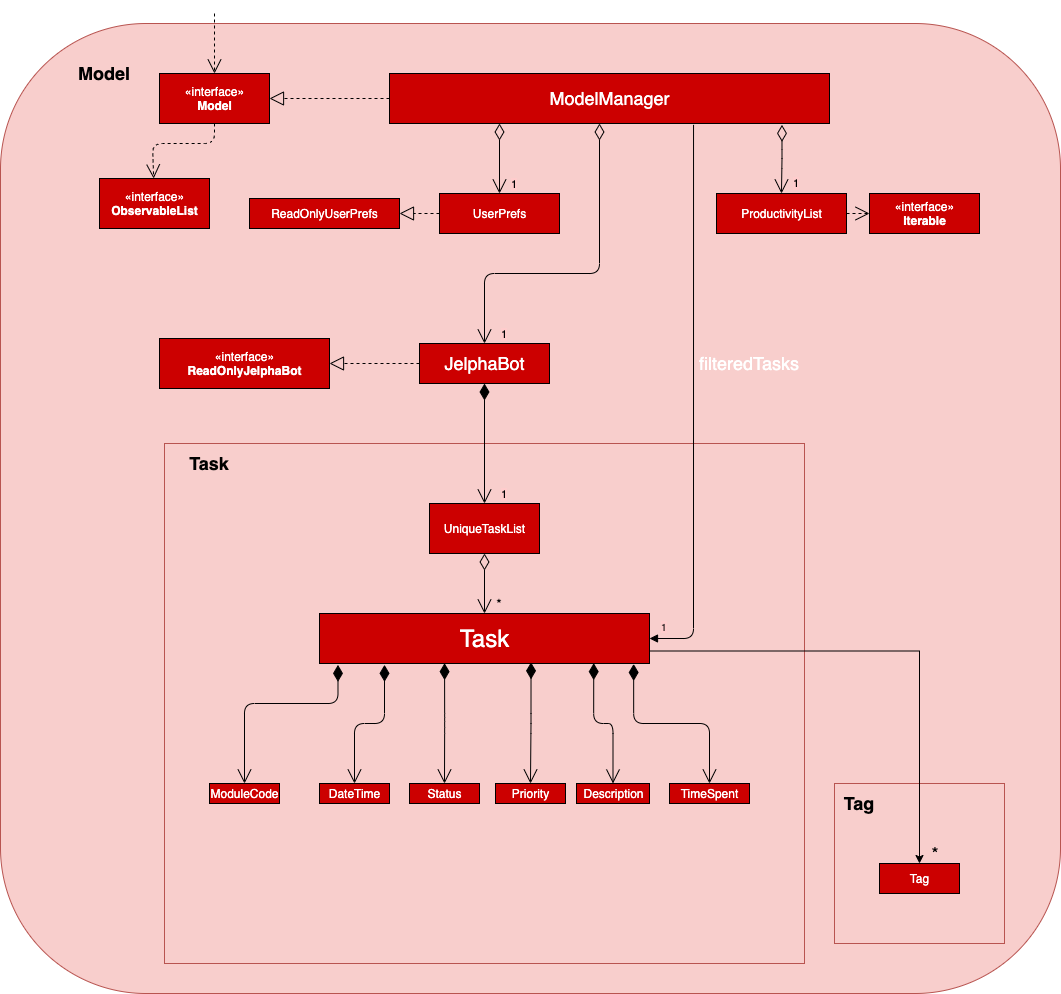

The diagram above was exported from draw.io. Its source (the exported page's mxGraphModel, read from the mxfile embedded in the PNG):
<mxGraphModel dx="1577" dy="903" grid="1" gridSize="10" guides="1" tooltips="1" connect="1" arrows="1" fold="1" page="1" pageScale="1.5" pageWidth="1169" pageHeight="826" background="none" math="0" shadow="0">
  <root>
    <mxCell id="0" style=";html=1;" />
    <mxCell id="1" style=";html=1;" parent="0" />
    <mxCell id="aXeWu07LrjrbVsREpI8M-2" value="" style="rounded=1;whiteSpace=wrap;html=1;fillColor=#f8cecc;strokeColor=#b85450;" vertex="1" parent="1">
      <mxGeometry x="311" y="135" width="1060" height="970" as="geometry" />
    </mxCell>
    <mxCell id="ubbYX55TN4YSJDiMVDK7-71" value="" style="rounded=0;whiteSpace=wrap;html=1;shadow=0;fillColor=#f8cecc;strokeColor=#b85450;" parent="1" vertex="1">
      <mxGeometry x="1145" y="895" width="170" height="160" as="geometry" />
    </mxCell>
    <mxCell id="ubbYX55TN4YSJDiMVDK7-61" value="" style="rounded=0;whiteSpace=wrap;html=1;shadow=0;fillColor=#f8cecc;strokeColor=#b85450;" parent="1" vertex="1">
      <mxGeometry x="475" y="555" width="640" height="520" as="geometry" />
    </mxCell>
    <mxCell id="ubbYX55TN4YSJDiMVDK7-2" value="&lt;b&gt;&lt;font style=&quot;font-size: 18px&quot;&gt;Model&lt;/font&gt;&lt;/b&gt;" style="text;html=1;strokeColor=none;fillColor=none;align=center;verticalAlign=middle;whiteSpace=wrap;rounded=0;" parent="1" vertex="1">
      <mxGeometry x="360" y="155" width="110" height="60" as="geometry" />
    </mxCell>
    <mxCell id="ubbYX55TN4YSJDiMVDK7-6" value="&lt;font color=&quot;#ffffff&quot; style=&quot;font-size: 18px&quot;&gt;JelphaBot&lt;/font&gt;" style="html=1;fillColor=#CC0000;" parent="1" vertex="1">
      <mxGeometry x="730" y="455" width="130" height="40" as="geometry" />
    </mxCell>
    <mxCell id="ubbYX55TN4YSJDiMVDK7-8" value="&lt;font color=&quot;#ffffff&quot;&gt;&lt;font style=&quot;font-size: 18px&quot;&gt;ModelManager&lt;/font&gt;&lt;br&gt;&lt;/font&gt;" style="html=1;fillColor=#CC0000;" parent="1" vertex="1">
      <mxGeometry x="700" y="185" width="440" height="50" as="geometry" />
    </mxCell>
    <mxCell id="ubbYX55TN4YSJDiMVDK7-9" value="&lt;font color=&quot;#ffffff&quot;&gt;UserPrefs&lt;/font&gt;" style="html=1;fillColor=#CC0000;" parent="1" vertex="1">
      <mxGeometry x="750" y="305" width="120" height="40" as="geometry" />
    </mxCell>
    <mxCell id="ubbYX55TN4YSJDiMVDK7-10" value="&lt;font color=&quot;#ffffff&quot;&gt;ReadOnlyUserPrefs&lt;/font&gt;" style="html=1;fillColor=#CC0000;" parent="1" vertex="1">
      <mxGeometry x="560" y="310" width="150" height="30" as="geometry" />
    </mxCell>
    <mxCell id="ubbYX55TN4YSJDiMVDK7-11" value="&lt;font color=&quot;#ffffff&quot;&gt;«interface»&lt;br&gt;&lt;/font&gt;&lt;b&gt;&lt;font color=&quot;#ffffff&quot;&gt;Model&lt;/font&gt;&lt;br&gt;&lt;/b&gt;" style="html=1;fillColor=#CC0000;rotation=0;" parent="1" vertex="1">
      <mxGeometry x="470" y="185" width="110" height="50" as="geometry" />
    </mxCell>
    <mxCell id="ubbYX55TN4YSJDiMVDK7-12" value="&lt;font color=&quot;#ffffff&quot;&gt;UniqueTaskList&lt;/font&gt;" style="html=1;fillColor=#CC0000;" parent="1" vertex="1">
      <mxGeometry x="740" y="615" width="110" height="50" as="geometry" />
    </mxCell>
    <mxCell id="ubbYX55TN4YSJDiMVDK7-14" value="&lt;font color=&quot;#ffffff&quot;&gt;«interface»&lt;br&gt;&lt;b&gt;ObservableList&lt;/b&gt;&lt;/font&gt;" style="html=1;fillColor=#CC0000;" parent="1" vertex="1">
      <mxGeometry x="410" y="290" width="110" height="50" as="geometry" />
    </mxCell>
    <mxCell id="ubbYX55TN4YSJDiMVDK7-23" value="" style="endArrow=block;dashed=1;endFill=0;endSize=12;html=1;exitX=0;exitY=0.5;exitDx=0;exitDy=0;entryX=1;entryY=0.5;entryDx=0;entryDy=0;fillColor=#FF3333;" parent="1" source="ubbYX55TN4YSJDiMVDK7-8" target="ubbYX55TN4YSJDiMVDK7-11" edge="1">
      <mxGeometry width="160" relative="1" as="geometry">
        <mxPoint x="590" y="285" as="sourcePoint" />
        <mxPoint x="750" y="285" as="targetPoint" />
      </mxGeometry>
    </mxCell>
    <mxCell id="ubbYX55TN4YSJDiMVDK7-24" value="" style="endArrow=open;endSize=12;dashed=1;html=1;fillColor=#FF6666;" parent="1" edge="1">
      <mxGeometry width="160" relative="1" as="geometry">
        <mxPoint x="525" y="125" as="sourcePoint" />
        <mxPoint x="525" y="185" as="targetPoint" />
      </mxGeometry>
    </mxCell>
    <mxCell id="ubbYX55TN4YSJDiMVDK7-29" value="&lt;span style=&quot;background-color: rgb(255 , 204 , 204)&quot;&gt;1&lt;/span&gt;" style="endArrow=open;html=1;endSize=12;startArrow=diamondThin;startSize=14;startFill=0;edgeStyle=orthogonalEdgeStyle;align=left;verticalAlign=bottom;exitX=0.25;exitY=1;exitDx=0;exitDy=0;" parent="1" source="ubbYX55TN4YSJDiMVDK7-8" target="ubbYX55TN4YSJDiMVDK7-9" edge="1">
      <mxGeometry x="1" y="10" relative="1" as="geometry">
        <mxPoint x="780" y="275" as="sourcePoint" />
        <mxPoint x="940" y="275" as="targetPoint" />
        <Array as="points" />
        <mxPoint as="offset" />
      </mxGeometry>
    </mxCell>
    <mxCell id="ubbYX55TN4YSJDiMVDK7-30" value="&lt;span style=&quot;background-color: rgb(255 , 204 , 204)&quot;&gt;1&lt;/span&gt;" style="endArrow=open;html=1;endSize=12;startArrow=diamondThin;startSize=14;startFill=0;edgeStyle=orthogonalEdgeStyle;align=left;verticalAlign=bottom;fillColor=#FF6666;" parent="1" target="ubbYX55TN4YSJDiMVDK7-6" edge="1">
      <mxGeometry x="1" y="15" relative="1" as="geometry">
        <mxPoint x="910" y="235" as="sourcePoint" />
        <mxPoint x="950" y="395" as="targetPoint" />
        <Array as="points">
          <mxPoint x="910" y="385" />
          <mxPoint x="795" y="385" />
        </Array>
        <mxPoint as="offset" />
      </mxGeometry>
    </mxCell>
    <mxCell id="ubbYX55TN4YSJDiMVDK7-32" value="" style="endArrow=block;dashed=1;endFill=0;endSize=12;html=1;" parent="1" target="ubbYX55TN4YSJDiMVDK7-10" edge="1">
      <mxGeometry width="160" relative="1" as="geometry">
        <mxPoint x="750" y="325" as="sourcePoint" />
        <mxPoint x="910" y="325" as="targetPoint" />
      </mxGeometry>
    </mxCell>
    <mxCell id="ubbYX55TN4YSJDiMVDK7-36" value="" style="endArrow=open;endSize=12;dashed=1;html=1;exitX=0.5;exitY=1;exitDx=0;exitDy=0;" parent="1" source="ubbYX55TN4YSJDiMVDK7-11" target="ubbYX55TN4YSJDiMVDK7-14" edge="1">
      <mxGeometry width="160" relative="1" as="geometry">
        <mxPoint x="480" y="255" as="sourcePoint" />
        <mxPoint x="640" y="255" as="targetPoint" />
        <Array as="points">
          <mxPoint x="525" y="255" />
          <mxPoint x="463" y="255" />
        </Array>
      </mxGeometry>
    </mxCell>
    <mxCell id="ubbYX55TN4YSJDiMVDK7-39" value="&lt;font color=&quot;#ffffff&quot;&gt;«interface»&lt;br&gt;&lt;b&gt;ReadOnlyJelphaBot&lt;/b&gt;&lt;/font&gt;" style="html=1;fillColor=#CC0000;" parent="1" vertex="1">
      <mxGeometry x="470" y="450" width="170" height="50" as="geometry" />
    </mxCell>
    <mxCell id="ubbYX55TN4YSJDiMVDK7-40" value="" style="endArrow=block;dashed=1;endFill=0;endSize=12;html=1;entryX=1;entryY=0.5;entryDx=0;entryDy=0;" parent="1" target="ubbYX55TN4YSJDiMVDK7-39" edge="1">
      <mxGeometry width="160" relative="1" as="geometry">
        <mxPoint x="730" y="475" as="sourcePoint" />
        <mxPoint x="880" y="475" as="targetPoint" />
      </mxGeometry>
    </mxCell>
    <mxCell id="ubbYX55TN4YSJDiMVDK7-42" value="&lt;font color=&quot;#ffffff&quot;&gt;ProductivityList&lt;/font&gt;" style="html=1;fillColor=#CC0000;" parent="1" vertex="1">
      <mxGeometry x="1027" y="305" width="130" height="40" as="geometry" />
    </mxCell>
    <mxCell id="ubbYX55TN4YSJDiMVDK7-43" value="&lt;span style=&quot;background-color: rgb(255 , 204 , 204)&quot;&gt;1&lt;/span&gt;" style="endArrow=open;html=1;endSize=12;startArrow=diamondThin;startSize=14;startFill=0;edgeStyle=orthogonalEdgeStyle;align=left;verticalAlign=bottom;entryX=0.5;entryY=0;entryDx=0;entryDy=0;exitX=0.892;exitY=1.027;exitDx=0;exitDy=0;exitPerimeter=0;" parent="1" source="ubbYX55TN4YSJDiMVDK7-8" target="ubbYX55TN4YSJDiMVDK7-42" edge="1">
      <mxGeometry x="1" y="10" relative="1" as="geometry">
        <mxPoint x="1076" y="235" as="sourcePoint" />
        <mxPoint x="1310" y="265" as="targetPoint" />
        <mxPoint as="offset" />
      </mxGeometry>
    </mxCell>
    <mxCell id="ubbYX55TN4YSJDiMVDK7-45" value="&lt;font color=&quot;#ffffff&quot;&gt;«interface»&lt;br&gt;&lt;b&gt;Iterable&lt;/b&gt;&lt;/font&gt;" style="html=1;fillColor=#CC0000;" parent="1" vertex="1">
      <mxGeometry x="1180" y="305" width="110" height="40" as="geometry" />
    </mxCell>
    <mxCell id="ubbYX55TN4YSJDiMVDK7-46" value="" style="endArrow=open;endSize=12;dashed=1;html=1;entryX=0;entryY=0.5;entryDx=0;entryDy=0;exitX=1;exitY=0.5;exitDx=0;exitDy=0;" parent="1" source="ubbYX55TN4YSJDiMVDK7-42" target="ubbYX55TN4YSJDiMVDK7-45" edge="1">
      <mxGeometry width="160" relative="1" as="geometry">
        <mxPoint x="1080" y="415" as="sourcePoint" />
        <mxPoint x="1240" y="415" as="targetPoint" />
      </mxGeometry>
    </mxCell>
    <mxCell id="ubbYX55TN4YSJDiMVDK7-47" value="&lt;span style=&quot;background-color: rgb(255 , 204 , 204)&quot;&gt;1&lt;/span&gt;" style="endArrow=open;html=1;endSize=12;startArrow=diamondThin;startSize=14;startFill=1;edgeStyle=orthogonalEdgeStyle;align=left;verticalAlign=bottom;entryX=0.5;entryY=0;entryDx=0;entryDy=0;exitX=0.5;exitY=1;exitDx=0;exitDy=0;" parent="1" source="ubbYX55TN4YSJDiMVDK7-6" target="ubbYX55TN4YSJDiMVDK7-12" edge="1">
      <mxGeometry x="1" y="15" relative="1" as="geometry">
        <mxPoint x="780" y="545" as="sourcePoint" />
        <mxPoint x="940" y="545" as="targetPoint" />
        <mxPoint as="offset" />
      </mxGeometry>
    </mxCell>
    <mxCell id="ubbYX55TN4YSJDiMVDK7-53" value="" style="endArrow=open;html=1;endSize=12;startArrow=diamondThin;startSize=14;startFill=0;edgeStyle=orthogonalEdgeStyle;align=left;verticalAlign=bottom;exitX=0.5;exitY=1;exitDx=0;exitDy=0;" parent="1" source="ubbYX55TN4YSJDiMVDK7-12" target="ubbYX55TN4YSJDiMVDK7-54" edge="1">
      <mxGeometry x="-1" y="3" relative="1" as="geometry">
        <mxPoint x="730" y="725" as="sourcePoint" />
        <mxPoint x="890" y="725" as="targetPoint" />
      </mxGeometry>
    </mxCell>
    <mxCell id="ubbYX55TN4YSJDiMVDK7-74" style="edgeStyle=orthogonalEdgeStyle;rounded=0;orthogonalLoop=1;jettySize=auto;html=1;exitX=1;exitY=0.75;exitDx=0;exitDy=0;entryX=0.5;entryY=0;entryDx=0;entryDy=0;" parent="1" source="ubbYX55TN4YSJDiMVDK7-54" target="ubbYX55TN4YSJDiMVDK7-73" edge="1">
      <mxGeometry relative="1" as="geometry" />
    </mxCell>
    <mxCell id="ubbYX55TN4YSJDiMVDK7-54" value="&lt;font style=&quot;font-size: 24px&quot; color=&quot;#ffffff&quot;&gt;Task&lt;/font&gt;" style="html=1;fillColor=#CC0000;" parent="1" vertex="1">
      <mxGeometry x="630" y="725" width="330" height="50" as="geometry" />
    </mxCell>
    <mxCell id="ubbYX55TN4YSJDiMVDK7-55" value="&lt;font style=&quot;font-size: 14px&quot;&gt;*&lt;/font&gt;" style="text;html=1;strokeColor=none;fillColor=none;align=center;verticalAlign=middle;whiteSpace=wrap;rounded=0;" parent="1" vertex="1">
      <mxGeometry x="790" y="705" width="40" height="20" as="geometry" />
    </mxCell>
    <mxCell id="ubbYX55TN4YSJDiMVDK7-57" value="" style="endArrow=block;endFill=1;html=1;edgeStyle=orthogonalEdgeStyle;align=left;verticalAlign=top;exitX=0.691;exitY=1.027;exitDx=0;exitDy=0;exitPerimeter=0;entryX=1;entryY=0.5;entryDx=0;entryDy=0;" parent="1" source="ubbYX55TN4YSJDiMVDK7-8" target="ubbYX55TN4YSJDiMVDK7-54" edge="1">
      <mxGeometry x="-0.1813" y="9" relative="1" as="geometry">
        <mxPoint x="970" y="535" as="sourcePoint" />
        <mxPoint x="1130" y="535" as="targetPoint" />
        <mxPoint as="offset" />
      </mxGeometry>
    </mxCell>
    <mxCell id="ubbYX55TN4YSJDiMVDK7-58" value="&lt;span style=&quot;background-color: rgb(255 , 204 , 204)&quot;&gt;1&lt;/span&gt;" style="resizable=0;html=1;align=left;verticalAlign=bottom;labelBackgroundColor=#ffffff;fontSize=10;" parent="ubbYX55TN4YSJDiMVDK7-57" connectable="0" vertex="1">
      <mxGeometry x="-1" relative="1" as="geometry">
        <mxPoint x="-34.040000000000006" y="508.65" as="offset" />
      </mxGeometry>
    </mxCell>
    <mxCell id="ubbYX55TN4YSJDiMVDK7-62" value="&lt;b&gt;&lt;font style=&quot;font-size: 18px&quot;&gt;Task&lt;/font&gt;&lt;/b&gt;" style="text;html=1;strokeColor=none;fillColor=none;align=center;verticalAlign=middle;whiteSpace=wrap;rounded=0;shadow=0;" parent="1" vertex="1">
      <mxGeometry x="500" y="565" width="40" height="20" as="geometry" />
    </mxCell>
    <mxCell id="ubbYX55TN4YSJDiMVDK7-65" value="&lt;font color=&quot;#ffffff&quot;&gt;ModuleCode&lt;/font&gt;" style="html=1;shadow=0;fillColor=#CC0000;" parent="1" vertex="1">
      <mxGeometry x="520" y="895" width="70" height="20" as="geometry" />
    </mxCell>
    <mxCell id="ubbYX55TN4YSJDiMVDK7-66" value="&lt;font color=&quot;#ffffff&quot;&gt;Description&lt;/font&gt;" style="html=1;shadow=0;fillColor=#CC0000;" parent="1" vertex="1">
      <mxGeometry x="887" y="895" width="73" height="20" as="geometry" />
    </mxCell>
    <mxCell id="ubbYX55TN4YSJDiMVDK7-67" value="&lt;font color=&quot;#ffffff&quot;&gt;DateTime&lt;/font&gt;" style="html=1;shadow=0;fillColor=#CC0000;" parent="1" vertex="1">
      <mxGeometry x="630" y="895" width="70" height="20" as="geometry" />
    </mxCell>
    <mxCell id="ubbYX55TN4YSJDiMVDK7-68" value="&lt;font color=&quot;#ffffff&quot;&gt;Status&lt;/font&gt;" style="html=1;shadow=0;fillColor=#CC0000;" parent="1" vertex="1">
      <mxGeometry x="720" y="895" width="70" height="20" as="geometry" />
    </mxCell>
    <mxCell id="ubbYX55TN4YSJDiMVDK7-69" value="&lt;font color=&quot;#ffffff&quot;&gt;Priority&lt;/font&gt;" style="html=1;shadow=0;fillColor=#CC0000;" parent="1" vertex="1">
      <mxGeometry x="806" y="895" width="70" height="20" as="geometry" />
    </mxCell>
    <mxCell id="ubbYX55TN4YSJDiMVDK7-70" value="&lt;font color=&quot;#ffffff&quot;&gt;TimeSpent&lt;/font&gt;" style="html=1;shadow=0;fillColor=#CC0000;" parent="1" vertex="1">
      <mxGeometry x="980" y="895" width="80" height="20" as="geometry" />
    </mxCell>
    <mxCell id="ubbYX55TN4YSJDiMVDK7-72" value="&lt;font style=&quot;font-size: 18px&quot;&gt;&lt;b&gt;Tag&lt;/b&gt;&lt;/font&gt;" style="text;html=1;strokeColor=none;fillColor=none;align=center;verticalAlign=middle;whiteSpace=wrap;rounded=0;shadow=0;" parent="1" vertex="1">
      <mxGeometry x="1150" y="905" width="40" height="20" as="geometry" />
    </mxCell>
    <mxCell id="ubbYX55TN4YSJDiMVDK7-73" value="&lt;font color=&quot;#ffffff&quot;&gt;Tag&lt;/font&gt;" style="html=1;shadow=0;fillColor=#CC0000;" parent="1" vertex="1">
      <mxGeometry x="1190" y="975" width="80" height="30" as="geometry" />
    </mxCell>
    <mxCell id="ubbYX55TN4YSJDiMVDK7-75" value="&lt;font style=&quot;font-size: 18px&quot;&gt;*&lt;/font&gt;" style="text;html=1;strokeColor=none;fillColor=none;align=center;verticalAlign=middle;whiteSpace=wrap;rounded=0;shadow=0;" parent="1" vertex="1">
      <mxGeometry x="1226" y="955" width="40" height="20" as="geometry" />
    </mxCell>
    <mxCell id="ubbYX55TN4YSJDiMVDK7-76" value="" style="endArrow=open;html=1;endSize=12;startArrow=diamondThin;startSize=14;startFill=1;edgeStyle=orthogonalEdgeStyle;align=left;verticalAlign=bottom;exitX=0.056;exitY=1.027;exitDx=0;exitDy=0;entryX=0.5;entryY=0;entryDx=0;entryDy=0;exitPerimeter=0;" parent="1" source="ubbYX55TN4YSJDiMVDK7-54" target="ubbYX55TN4YSJDiMVDK7-65" edge="1">
      <mxGeometry x="-1" y="3" relative="1" as="geometry">
        <mxPoint x="660" y="645" as="sourcePoint" />
        <mxPoint x="820" y="645" as="targetPoint" />
        <Array as="points">
          <mxPoint x="649" y="815" />
          <mxPoint x="555" y="815" />
        </Array>
      </mxGeometry>
    </mxCell>
    <mxCell id="ubbYX55TN4YSJDiMVDK7-78" value="" style="endArrow=open;html=1;endSize=12;startArrow=diamondThin;startSize=14;startFill=1;edgeStyle=orthogonalEdgeStyle;align=left;verticalAlign=bottom;exitX=0.197;exitY=1.027;exitDx=0;exitDy=0;entryX=0.5;entryY=0;entryDx=0;entryDy=0;exitPerimeter=0;" parent="1" source="ubbYX55TN4YSJDiMVDK7-54" target="ubbYX55TN4YSJDiMVDK7-67" edge="1">
      <mxGeometry x="-1" y="3" relative="1" as="geometry">
        <mxPoint x="710" y="835" as="sourcePoint" />
        <mxPoint x="870" y="835" as="targetPoint" />
      </mxGeometry>
    </mxCell>
    <mxCell id="ubbYX55TN4YSJDiMVDK7-80" value="" style="endArrow=open;html=1;endSize=12;startArrow=diamondThin;startSize=14;startFill=1;edgeStyle=orthogonalEdgeStyle;align=left;verticalAlign=bottom;exitX=0.379;exitY=0.993;exitDx=0;exitDy=0;exitPerimeter=0;entryX=0.5;entryY=0;entryDx=0;entryDy=0;" parent="1" source="ubbYX55TN4YSJDiMVDK7-54" target="ubbYX55TN4YSJDiMVDK7-68" edge="1">
      <mxGeometry x="-1" y="3" relative="1" as="geometry">
        <mxPoint x="730.28" y="775.5" as="sourcePoint" />
        <mxPoint x="906" y="805" as="targetPoint" />
      </mxGeometry>
    </mxCell>
    <mxCell id="ubbYX55TN4YSJDiMVDK7-82" value="" style="endArrow=open;html=1;endSize=12;startArrow=diamondThin;startSize=14;startFill=1;edgeStyle=orthogonalEdgeStyle;align=left;verticalAlign=bottom;exitX=0.641;exitY=0.977;exitDx=0;exitDy=0;exitPerimeter=0;entryX=0.5;entryY=0;entryDx=0;entryDy=0;" parent="1" source="ubbYX55TN4YSJDiMVDK7-54" target="ubbYX55TN4YSJDiMVDK7-69" edge="1">
      <mxGeometry x="-1" y="3" relative="1" as="geometry">
        <mxPoint x="810" y="835" as="sourcePoint" />
        <mxPoint x="970" y="835" as="targetPoint" />
      </mxGeometry>
    </mxCell>
    <mxCell id="ubbYX55TN4YSJDiMVDK7-83" value="" style="endArrow=open;html=1;endSize=12;startArrow=diamondThin;startSize=14;startFill=1;edgeStyle=orthogonalEdgeStyle;align=left;verticalAlign=bottom;exitX=0.831;exitY=0.993;exitDx=0;exitDy=0;entryX=0.5;entryY=0;entryDx=0;entryDy=0;exitPerimeter=0;" parent="1" source="ubbYX55TN4YSJDiMVDK7-54" target="ubbYX55TN4YSJDiMVDK7-66" edge="1">
      <mxGeometry x="-1" y="3" relative="1" as="geometry">
        <mxPoint x="870" y="815" as="sourcePoint" />
        <mxPoint x="1030" y="815" as="targetPoint" />
      </mxGeometry>
    </mxCell>
    <mxCell id="ubbYX55TN4YSJDiMVDK7-84" value="" style="endArrow=open;html=1;endSize=12;startArrow=diamondThin;startSize=14;startFill=1;edgeStyle=orthogonalEdgeStyle;align=left;verticalAlign=bottom;exitX=0.952;exitY=1.01;exitDx=0;exitDy=0;exitPerimeter=0;" parent="1" source="ubbYX55TN4YSJDiMVDK7-54" target="ubbYX55TN4YSJDiMVDK7-70" edge="1">
      <mxGeometry x="-1" y="3" relative="1" as="geometry">
        <mxPoint x="980" y="845" as="sourcePoint" />
        <mxPoint x="1140" y="845" as="targetPoint" />
      </mxGeometry>
    </mxCell>
    <mxCell id="aXeWu07LrjrbVsREpI8M-3" value="&lt;font style=&quot;font-size: 18px&quot; color=&quot;#ffffff&quot;&gt;filteredTasks&lt;/font&gt;" style="text;html=1;strokeColor=none;fillColor=none;align=center;verticalAlign=middle;whiteSpace=wrap;rounded=0;" vertex="1" parent="1">
      <mxGeometry x="1040" y="465" width="40" height="20" as="geometry" />
    </mxCell>
  </root>
</mxGraphModel>